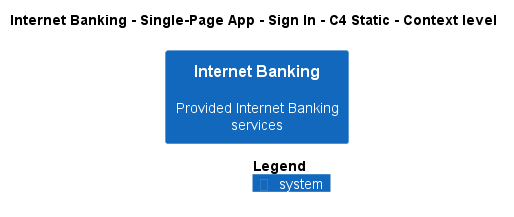

The diagram above was rendered by PlantUML. Its source (embedded in the PNG):
@startuml
!pragma layout smetana
!include ..\..\..\..\..\..\.c4s\C4_Context.puml

AddElementTag("state:new", $bgColor=green, $fontColor=#ffffff, $borderColor=green, $shadowing="False")
AddElementTag("state:changed", $bgColor=orange, $fontColor=#ffffff, $borderColor=orange, $shadowing="False")
AddElementTag("state:removed", $bgColor=red, $fontColor=#ffffff, $borderColor=red, $shadowing="False")

AddRelTag("state:new", $textColor=green, $lineColor=green)
AddRelTag("state:changed", $textColor=orange, $lineColor=orange)
AddRelTag("state:removed", $textColor=red, $lineColor=red)

SHOW_PERSON_PORTRAIT()
LAYOUT_TOP_DOWN()

skinparam linetype polyline

title Internet Banking - Single-Page App - Sign In - C4 Static - Context level

System(BigBankPlc.SoftwareSystems.InternetBanking, "Internet Banking", "Provided Internet Banking services")



SHOW_LEGEND()
@enduml